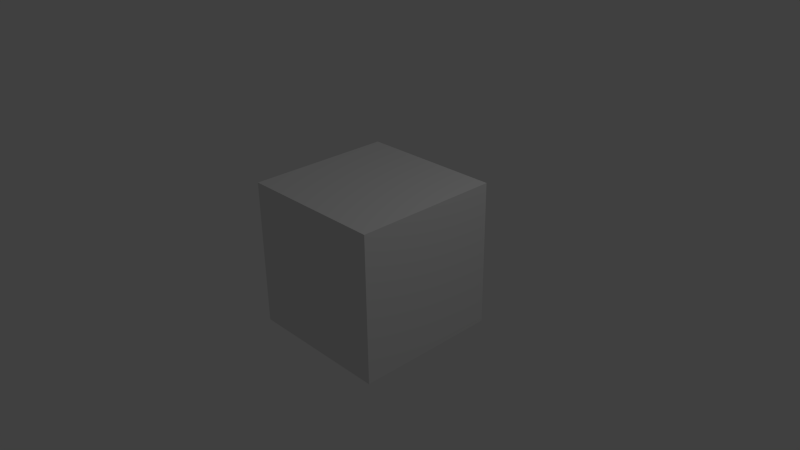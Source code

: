 # Source: template.blend  (saved by Blender 2.73.0; exported with 4.5.12 LTS)
import bpy
from mathutils import Matrix  # noqa: F401  (used for matrix-valued properties, if any)

bpy.ops.wm.read_factory_settings(use_empty=True)
scene = bpy.context.scene
scene.name = 'Scene'

# ---- collections
col_collection_1 = bpy.data.collections.new('Collection 1'); scene.collection.children.link(col_collection_1)

# ---- materials (node trees are filled in below, after node groups)
mat_material = bpy.data.materials.new('Material')
mat_material.alpha_threshold = 0.0
mat_material.use_transparent_shadow = False
mat_material.roughness = 0.5
mat_material.line_color = (0.0, 0.0, 0.0, 1.0)

# ---- material node trees

# ---- world
world_world = bpy.data.worlds.new('World'); scene.world = world_world
world_world.color = (0.05088, 0.05088, 0.05088)
world_world.use_sun_shadow = False
world_world.sun_shadow_jitter_overblur = 0.0
world_world.cycles.sampling_method = 'MANUAL'
world_world.cycles.sample_map_resolution = 256

# ---- cameras
cam_camera = bpy.data.cameras.new('Camera')
cam_camera.clip_end = 100.0
cam_camera.lens = 35.0
cam_camera.sensor_width = 32.0
cam_camera.sensor_height = 18.0
cam_camera.ortho_scale = 7.314
cam_camera.dof.focus_distance = 0.0
cam_camera.dof.aperture_fstop = 128.0

# ---- lights
light_lamp = bpy.data.lights.new('Lamp', 'POINT')
light_lamp.transmission_factor = 0.0
light_lamp.cutoff_distance = 30.0
light_lamp.energy = 100.0
light_lamp.shadow_buffer_clip_start = 1.001
light_lamp.shadow_soft_size = 0.1
light_lamp.shadow_maximum_resolution = 0.006
light_lamp.use_absolute_resolution = True
light_lamp.cycles.use_multiple_importance_sampling = False

# ---- meshes
me_cube = bpy.data.meshes.new('Cube')
me_cube.from_pydata([(1.0, 1.0, -1.0), (1.0, -1.0, -1.0), (-1.0, -1.0, -1.0), (-1.0, 1.0, -1.0), (1.0, 1.0, 1.0), (1.0, -1.0, 1.0), (-1.0, -1.0, 1.0), (-1.0, 1.0, 1.0)], [], [(0, 1, 2, 3), (4, 7, 6, 5), (0, 4, 5, 1), (1, 5, 6, 2), (2, 6, 7, 3), (4, 0, 3, 7)])
me_cube.materials.append(mat_material)
me_cube.use_remesh_preserve_volume = False
me_cube.use_remesh_preserve_attributes = False
me_cube.use_mirror_vertex_groups = False
me_cube.update()

# ---- objects
ob_cube = bpy.data.objects.new('Cube', me_cube)
ob_lamp = bpy.data.objects.new('Lamp', light_lamp)
ob_camera = bpy.data.objects.new('Camera', cam_camera)

# ---- transforms, parenting, visibility, modifiers, constraints
ob_cube.location = (0.0, 0.0, 0.0)
ob_cube.lock_rotations_4d = False
ob_cube.empty_display_type = 'ARROWS'
ob_cube.lineart.crease_threshold = 0.0
ob_lamp.location = (4.076, 1.005, 5.904)
ob_lamp.rotation_euler = (0.6503, 0.05522, 1.866)
ob_lamp.lock_rotations_4d = False
ob_lamp.empty_display_type = 'ARROWS'
ob_lamp.color = (0.0, 0.0, 0.0, 0.0)
ob_lamp.lineart.crease_threshold = 0.0
ob_camera.location = (7.481, -6.508, 5.344)
ob_camera.rotation_euler = (1.109, 0.01082, 0.8149)
ob_camera.lock_rotations_4d = False
ob_camera.empty_display_type = 'ARROWS'
ob_camera.color = (0.0, 0.0, 0.0, 0.0)
ob_camera.display_type = 'WIRE'
ob_camera.lineart.crease_threshold = 0.0

# ---- collection membership
col_collection_1.objects.link(ob_cube)
col_collection_1.objects.link(ob_lamp)
col_collection_1.objects.link(ob_camera)

# ---- scene / render settings (as saved in the file)
scene.camera = ob_camera
scene.frame_start = 1; scene.frame_end = 250; scene.frame_set(1)
scene.render.engine = 'BLENDER_EEVEE_NEXT'
scene.render.resolution_percentage = 50
scene.render.dither_intensity = 0.0
scene.cycles.use_denoising = False
scene.cycles.samples = 10
scene.cycles.sampling_pattern = 'TABULATED_SOBOL'
scene.cycles.light_sampling_threshold = 0.0
scene.cycles.use_adaptive_sampling = False
scene.cycles.use_light_tree = False
scene.cycles.blur_glossy = 0.0
scene.cycles.pixel_filter_type = 'GAUSSIAN'
scene.cycles.sample_clamp_indirect = 0.0
scene.view_settings.view_transform = 'Standard'
bpy.context.view_layer.update()
